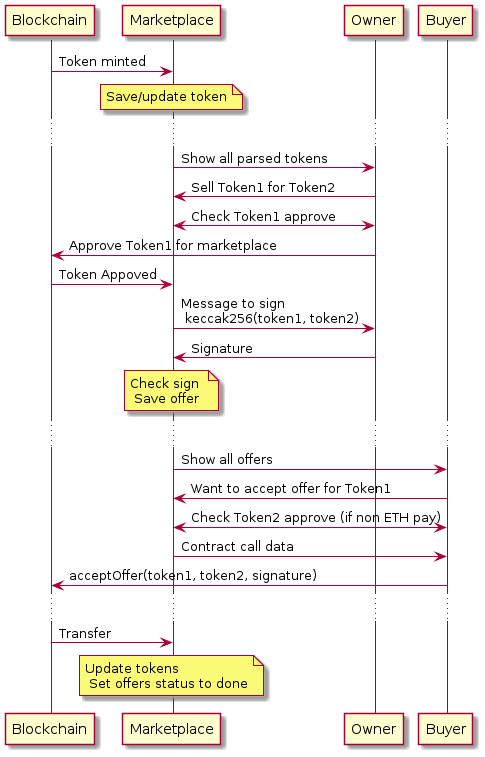

The diagram above was rendered by PlantUML. Its source (embedded in the PNG):
@startuml

Blockchain -> Marketplace : Token minted
note over Marketplace: Save/update token

...

Marketplace -> Owner: Show all parsed tokens

Marketplace <- Owner: Sell Token1 for Token2

Marketplace <-> Owner: Check Token1 approve
Owner -> Blockchain: Approve Token1 for marketplace

Blockchain -> Marketplace: Token Appoved

Marketplace -> Owner: Message to sign \n keccak256(token1, token2)
Marketplace <- Owner: Signature

note over Marketplace: Check sign \n Save offer

...





Marketplace -> Buyer: Show all offers
Marketplace <- Buyer: Want to accept offer for Token1
Marketplace <-> Buyer: Check Token2 approve (if non ETH pay)
Marketplace -> Buyer: Contract call data
Blockchain <- Buyer: acceptOffer(token1, token2, signature)

...


Blockchain -> Marketplace : Transfer
note over Marketplace: Update tokens\n Set offers status to done









@enduml